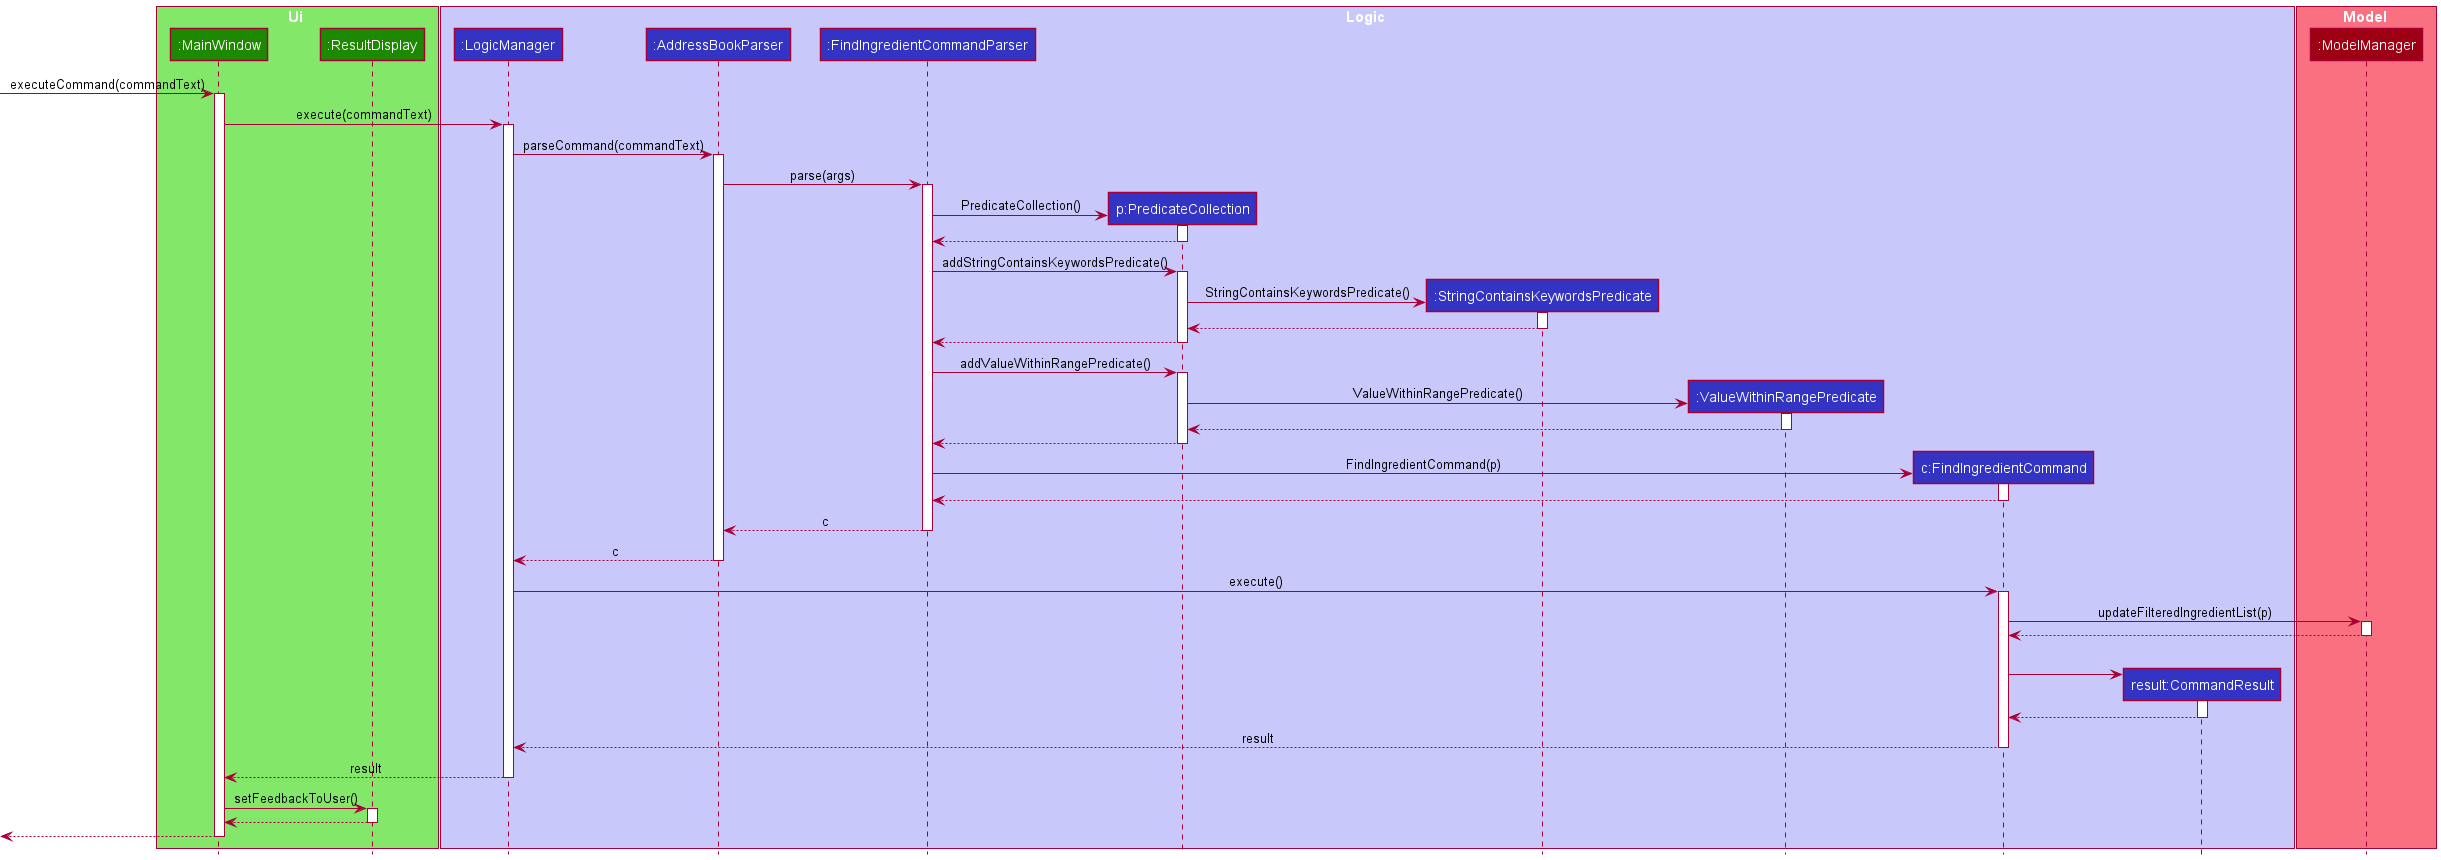

The diagram above was rendered by PlantUML. Its source (embedded in the PNG):
@startuml
!include style.puml

box Ui UI_COLOR_T1
participant ":MainWindow" as MainWindow UI_COLOR
participant ":ResultDisplay" as ResultDisplay UI_COLOR
end box
[-> MainWindow : executeCommand(commandText)
activate MainWindow

box Logic LOGIC_COLOR_T1
participant ":LogicManager" as LogicManager LOGIC_COLOR
participant ":AddressBookParser" as AddressBookParser LOGIC_COLOR
participant ":FindIngredientCommandParser" as FindIngredientCommandParser LOGIC_COLOR
participant "p:PredicateCollection" as PredicateCollection LOGIC_COLOR
participant ":StringContainsKeywordsPredicate" as StringContainsKeywordsPredicate LOGIC_COLOR
participant ":ValueWithinRangePredicate" as ValueWithinRangePredicate LOGIC_COLOR
participant "c:FindIngredientCommand" as FindIngredientCommand LOGIC_COLOR
participant "result:CommandResult" as CommandResult LOGIC_COLOR
end box

box Model MODEL_COLOR_T1
participant ":ModelManager" as ModelManager MODEL_COLOR
end box

MainWindow -> LogicManager : execute(commandText)
activate LogicManager

LogicManager -> AddressBookParser : parseCommand(commandText)
activate AddressBookParser

AddressBookParser -> FindIngredientCommandParser : parse(args)
activate FindIngredientCommandParser

create PredicateCollection
FindIngredientCommandParser -> PredicateCollection : PredicateCollection()
activate PredicateCollection

PredicateCollection --> FindIngredientCommandParser
deactivate PredicateCollection

FindIngredientCommandParser -> PredicateCollection : addStringContainsKeywordsPredicate()
activate PredicateCollection

create StringContainsKeywordsPredicate
PredicateCollection -> StringContainsKeywordsPredicate : StringContainsKeywordsPredicate()
activate StringContainsKeywordsPredicate

StringContainsKeywordsPredicate --> PredicateCollection
deactivate StringContainsKeywordsPredicate

PredicateCollection --> FindIngredientCommandParser
deactivate PredicateCollection

FindIngredientCommandParser -> PredicateCollection : addValueWithinRangePredicate()
activate PredicateCollection

create ValueWithinRangePredicate
PredicateCollection -> ValueWithinRangePredicate : ValueWithinRangePredicate()
activate ValueWithinRangePredicate

ValueWithinRangePredicate --> PredicateCollection
deactivate ValueWithinRangePredicate

PredicateCollection --> FindIngredientCommandParser
deactivate PredicateCollection

create FindIngredientCommand
FindIngredientCommandParser -> FindIngredientCommand : FindIngredientCommand(p)
activate FindIngredientCommand

FindIngredientCommand --> FindIngredientCommandParser
deactivate FindIngredientCommand

FindIngredientCommandParser --> AddressBookParser : c
deactivate FindIngredientCommandParser

AddressBookParser --> LogicManager : c
deactivate AddressBookParser

LogicManager -> FindIngredientCommand : execute()
activate FindIngredientCommand

FindIngredientCommand -> ModelManager : updateFilteredIngredientList(p)
activate ModelManager

ModelManager --> FindIngredientCommand
deactivate ModelManager
|||
create CommandResult
FindIngredientCommand -> CommandResult
activate CommandResult

CommandResult --> FindIngredientCommand
deactivate CommandResult

FindIngredientCommand --> LogicManager : result
deactivate FindIngredientCommand

LogicManager --> MainWindow : result
deactivate LogicManager

MainWindow -> ResultDisplay : setFeedbackToUser()
activate ResultDisplay

ResultDisplay --> MainWindow
deactivate ResultDisplay

[<--MainWindow
deactivate MainWindow
@enduml